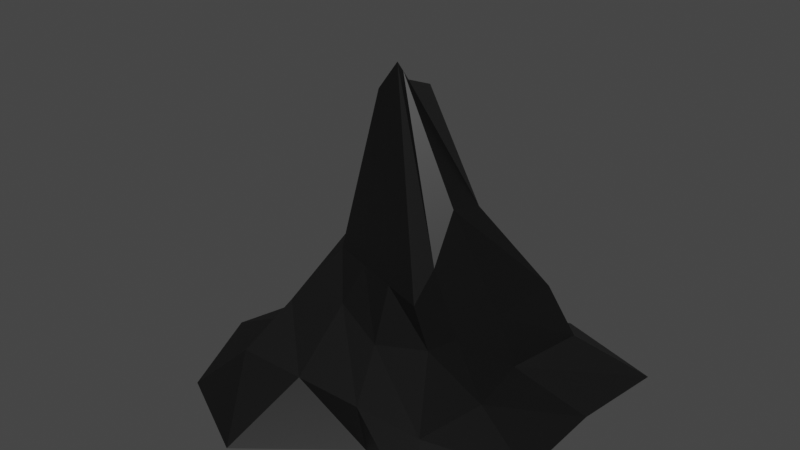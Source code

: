 # Source: FloorPillar.blend  (saved by Blender 3.2.14; exported with 4.5.12 LTS)
import bpy
from mathutils import Matrix  # noqa: F401  (used for matrix-valued properties, if any)

bpy.ops.wm.read_factory_settings(use_empty=True)
scene = bpy.context.scene
scene.name = 'Scene'

# ---- collections
col_collection = bpy.data.collections.new('Collection'); scene.collection.children.link(col_collection)

# ---- materials (node trees are filled in below, after node groups)
mat_material_002 = bpy.data.materials.new('Material.002')
mat_material_002.use_transparent_shadow = False

# ---- material node trees
mat_material_002.use_nodes = True; mat_material_002.node_tree.nodes.clear()
_N = mat_material_002.node_tree.nodes; _L = mat_material_002.node_tree.links
n0 = _N.new('ShaderNodeBsdfPrincipled'); n0.name = 'Principled BSDF'; n0.location = (10, 300)
n0.distribution = 'GGX'
n0.subsurface_method = 'RANDOM_WALK_SKIN'
n0.inputs[0].default_value = (0.003096, 0.003096, 0.003096, 1.0)
n0.inputs[3].default_value = 1.45
n0.inputs[27].default_value = (0.0, 0.0, 0.0, 1.0)
n0.inputs[28].default_value = 1.0
n1 = _N.new('ShaderNodeOutputMaterial'); n1.name = 'Material Output'; n1.location = (300, 300)
_L.new(n0.outputs[0], n1.inputs[0])
n1.is_active_output = True

# ---- world
world_world = bpy.data.worlds.new('World'); scene.world = world_world
world_world.use_nodes = True; world_world.node_tree.nodes.clear()
_N = world_world.node_tree.nodes; _L = world_world.node_tree.links
n0 = _N.new('ShaderNodeOutputWorld'); n0.name = 'World Output'; n0.location = (300, 300)
n1 = _N.new('ShaderNodeBackground'); n1.name = 'Background'; n1.location = (10, 300)
n1.inputs[0].default_value = (0.05088, 0.05088, 0.05088, 1.0)
_L.new(n1.outputs[0], n0.inputs[0])
n0.is_active_output = True
world_world.color = (0.05088, 0.05088, 0.05088)
world_world.use_sun_shadow = False
world_world.sun_shadow_jitter_overblur = 0.0

# ---- meshes
me_cube_002 = bpy.data.meshes.new('Cube.002')
me_cube_002.from_pydata([(-1.367, -3.41, -0.06817), (-0.09832, -2.31, 2.759), (-0.9819, -1.069, -0.06817), (-0.09832, -2.113, 2.44), (1.367, -3.578, -0.06817), (0.09826, -2.31, 3.025), (1.749, -0.695, -0.06817), (0.2329, -2.065, 2.805), (-0.9997, -3.121, 0.2973), (-0.7891, -2.723, 0.7246), (-0.4512, -2.404, 1.239), (-0.6598, -1.765, 1.546), (-0.7891, -1.673, 0.8669), (-0.6322, -1.547, 0.3835), (0.5813, -1.827, 1.743), (0.9746, -1.268, 0.8669), (1.133, -1.032, 0.2973), (0.6597, -2.781, 1.239), (0.7772, -2.741, 0.8459), (0.9996, -3.121, 0.2973), (-1.367, -1.55, -0.06817), (-1.815, -2.445, -0.06817), (-0.09832, -2.239, 2.644), (-0.09832, -2.174, 2.538), (1.651, -2.544, -0.06817), (1.631, -1.583, -0.06817), (0.09826, -2.174, 2.841), (0.09826, -2.239, 2.931), (0.9996, -1.8, 0.2973), (1.109, -2.436, 0.2973), (0.898, -1.926, 0.8231), (0.789, -2.37, 0.7757), (0.6597, -2.287, 1.905), (0.6597, -2.525, 1.472), (-0.9997, -2.411, 0.3282), (-0.9997, -1.751, 0.357), (-0.7142, -2.271, 0.9194), (-0.8573, -1.99, 0.6999), (-0.526, -2.175, 1.349), (-0.5956, -1.962, 1.452), (0.7104, -0.3635, -0.06817), (-0.3282, -0.713, -0.06817), (-0.03279, -2.113, 2.546), (0.03273, -2.113, 2.652), (-0.4556, -3.88, -0.06817), (0.4555, -3.152, -0.06817), (0.03273, -2.31, 2.937), (-0.03279, -2.31, 2.848), (0.3332, -3.121, 0.2973), (-0.3333, -3.121, 0.2973), (0.263, -2.806, 0.7246), (-0.2234, -2.664, 0.8709), (0.2894, -2.655, 1.239), (-0.08088, -2.53, 1.239), (-0.3333, -1.164, 0.3548), (0.3332, -1.188, 0.3261), (-0.263, -1.461, 1.036), (0.2397, -1.504, 0.703), (-0.2199, -1.866, 1.66), (0.2199, -1.966, 1.774), (-0.03279, -2.174, 2.639), (0.03273, -2.174, 2.74), (-0.03279, -2.239, 2.74), (0.003766, -2.218, 2.791), (0.6319, -1.572, -0.06817), (-0.3674, -1.561, -0.06817), (0.547, -2.511, -0.06817), (-0.4099, -2.478, -0.06817)], [], [(39, 23, 3, 11), (59, 43, 7, 14), (33, 27, 5, 17), (53, 47, 1, 10), (66, 24, 4, 45), (62, 22, 1, 47), (44, 49, 8, 0), (49, 51, 9, 8), (51, 53, 10, 9), (24, 29, 19, 4), (29, 31, 18, 19), (31, 33, 17, 18), (40, 55, 16, 6), (55, 57, 15, 16), (57, 59, 14, 15), (20, 35, 13, 2), (35, 37, 12, 13), (37, 39, 11, 12), (9, 10, 38, 36), (36, 38, 39, 37), (8, 9, 36, 34), (34, 36, 37, 35), (0, 8, 34, 21), (21, 34, 35, 20), (15, 14, 32, 30), (30, 32, 33, 31), (16, 15, 30, 28), (28, 30, 31, 29), (6, 16, 28, 25), (25, 28, 29, 24), (42, 3, 23, 60), (60, 23, 22, 62), (40, 6, 25, 64), (64, 25, 24, 66), (14, 7, 26, 32), (32, 26, 27, 33), (10, 1, 22, 38), (38, 22, 23, 39), (20, 65, 67, 21), (65, 64, 66, 67), (2, 41, 65, 20), (41, 40, 64, 65), (26, 61, 63, 27), (61, 60, 62, 63), (7, 43, 61, 26), (43, 42, 60, 61), (12, 11, 58, 56), (56, 58, 59, 57), (13, 12, 56, 54), (54, 56, 57, 55), (2, 13, 54, 41), (41, 54, 55, 40), (18, 17, 52, 50), (50, 52, 53, 51), (19, 18, 50, 48), (48, 50, 51, 49), (4, 19, 48, 45), (45, 48, 49, 44), (27, 63, 46, 5), (63, 62, 47, 46), (21, 67, 44, 0), (67, 66, 45, 44), (17, 5, 46, 52), (52, 46, 47, 53), (11, 3, 42, 58), (58, 42, 43, 59)])
_uv = me_cube_002.uv_layers.new(name='UVMap')
_uv.uv.foreach_set('vector', [0.5649, 0.173, 0.625, 0.173, 0.625, 0.25, 0.5649, 0.25, 0.5649, 0.4167, 0.625, 0.4167, 0.625, 0.5, 0.5649, 0.5, 0.5649, 0.6603, 0.625, 0.6603, 0.625, 0.75, 0.5649, 0.75, 0.5649, 0.9167, 0.625, 0.9167, 0.625, 1.0, 0.5649, 1.0, 0.2917, 0.6603, 0.375, 0.6603, 0.375, 0.75, 0.2917, 0.75, 0.7917, 0.6603, 0.875, 0.6603, 0.875, 0.75, 0.7917, 0.75, 0.375, 0.9167, 0.4399, 0.9167, 0.4399, 1.0, 0.375, 1.0, 0.4399, 0.9167, 0.5024, 0.9167, 0.5024, 1.0, 0.4399, 1.0, 0.5024, 0.9167, 0.5649, 0.9167, 0.5649, 1.0, 0.5024, 1.0, 0.375, 0.6603, 0.4399, 0.6603, 0.4399, 0.75, 0.375, 0.75, 0.4399, 0.6603, 0.5024, 0.6603, 0.5024, 0.75, 0.4399, 0.75, 0.5024, 0.6603, 0.5649, 0.6603, 0.5649, 0.75, 0.5024, 0.75, 0.375, 0.4167, 0.4399, 0.4167, 0.4399, 0.5, 0.375, 0.5, 0.4399, 0.4167, 0.5024, 0.4167, 0.5024, 0.5, 0.4399, 0.5, 0.5024, 0.4167, 0.5649, 0.4167, 0.5649, 0.5, 0.5024, 0.5, 0.375, 0.173, 0.4399, 0.173, 0.4399, 0.25, 0.375, 0.25, 0.4399, 0.173, 0.5024, 0.173, 0.5024, 0.25, 0.4399, 0.25, 0.5024, 0.173, 0.5649, 0.173, 0.5649, 0.25, 0.5024, 0.25, 0.5024, 0.0, 0.5649, 0.0, 0.5649, 0.08969, 0.5024, 0.08969, 0.5024, 0.08969, 0.5649, 0.08969, 0.5649, 0.173, 0.5024, 0.173, 0.4399, 0.0, 0.5024, 0.0, 0.5024, 0.08969, 0.4399, 0.08969, 0.4399, 0.08969, 0.5024, 0.08969, 0.5024, 0.173, 0.4399, 0.173, 0.375, 0.0, 0.4399, 0.0, 0.4399, 0.08969, 0.375, 0.08969, 0.375, 0.08969, 0.4399, 0.08969, 0.4399, 0.173, 0.375, 0.173, 0.5024, 0.5, 0.5649, 0.5, 0.5649, 0.577, 0.5024, 0.577, 0.5024, 0.577, 0.5649, 0.577, 0.5649, 0.6603, 0.5024, 0.6603, 0.4399, 0.5, 0.5024, 0.5, 0.5024, 0.577, 0.4399, 0.577, 0.4399, 0.577, 0.5024, 0.577, 0.5024, 0.6603, 0.4399, 0.6603, 0.375, 0.5, 0.4399, 0.5, 0.4399, 0.577, 0.375, 0.577, 0.375, 0.577, 0.4399, 0.577, 0.4399, 0.6603, 0.375, 0.6603, 0.7917, 0.5, 0.875, 0.5, 0.875, 0.577, 0.7917, 0.577, 0.7917, 0.577, 0.875, 0.577, 0.875, 0.6603, 0.7917, 0.6603, 0.2917, 0.5, 0.375, 0.5, 0.375, 0.577, 0.2917, 0.577, 0.2917, 0.577, 0.375, 0.577, 0.375, 0.6603, 0.2917, 0.6603, 0.5649, 0.5, 0.625, 0.5, 0.625, 0.577, 0.5649, 0.577, 0.5649, 0.577, 0.625, 0.577, 0.625, 0.6603, 0.5649, 0.6603, 0.5649, 0.0, 0.625, 0.0, 0.625, 0.08969, 0.5649, 0.08969, 0.5649, 0.08969, 0.625, 0.08969, 0.625, 0.173, 0.5649, 0.173, 0.125, 0.577, 0.2083, 0.577, 0.2083, 0.6603, 0.125, 0.6603, 0.2083, 0.577, 0.2917, 0.577, 0.2917, 0.6603, 0.2083, 0.6603, 0.125, 0.5, 0.2083, 0.5, 0.2083, 0.577, 0.125, 0.577, 0.2083, 0.5, 0.2917, 0.5, 0.2917, 0.577, 0.2083, 0.577, 0.625, 0.577, 0.7083, 0.577, 0.7083, 0.6603, 0.625, 0.6603, 0.7083, 0.577, 0.7917, 0.577, 0.7917, 0.6603, 0.7083, 0.6603, 0.625, 0.5, 0.7083, 0.5, 0.7083, 0.577, 0.625, 0.577, 0.7083, 0.5, 0.7917, 0.5, 0.7917, 0.577, 0.7083, 0.577, 0.5024, 0.25, 0.5649, 0.25, 0.5649, 0.3333, 0.5024, 0.3333, 0.5024, 0.3333, 0.5649, 0.3333, 0.5649, 0.4167, 0.5024, 0.4167, 0.4399, 0.25, 0.5024, 0.25, 0.5024, 0.3333, 0.4399, 0.3333, 0.4399, 0.3333, 0.5024, 0.3333, 0.5024, 0.4167, 0.4399, 0.4167, 0.375, 0.25, 0.4399, 0.25, 0.4399, 0.3333, 0.375, 0.3333, 0.375, 0.3333, 0.4399, 0.3333, 0.4399, 0.4167, 0.375, 0.4167, 0.5024, 0.75, 0.5649, 0.75, 0.5649, 0.8333, 0.5024, 0.8333, 0.5024, 0.8333, 0.5649, 0.8333, 0.5649, 0.9167, 0.5024, 0.9167, 0.4399, 0.75, 0.5024, 0.75, 0.5024, 0.8333, 0.4399, 0.8333, 0.4399, 0.8333, 0.5024, 0.8333, 0.5024, 0.9167, 0.4399, 0.9167, 0.375, 0.75, 0.4399, 0.75, 0.4399, 0.8333, 0.375, 0.8333, 0.375, 0.8333, 0.4399, 0.8333, 0.4399, 0.9167, 0.375, 0.9167, 0.625, 0.6603, 0.7083, 0.6603, 0.7083, 0.75, 0.625, 0.75, 0.7083, 0.6603, 0.7917, 0.6603, 0.7917, 0.75, 0.7083, 0.75, 0.125, 0.6603, 0.2083, 0.6603, 0.2083, 0.75, 0.125, 0.75, 0.2083, 0.6603, 0.2917, 0.6603, 0.2917, 0.75, 0.2083, 0.75, 0.5649, 0.75, 0.625, 0.75, 0.625, 0.8333, 0.5649, 0.8333, 0.5649, 0.8333, 0.625, 0.8333, 0.625, 0.9167, 0.5649, 0.9167, 0.5649, 0.25, 0.625, 0.25, 0.625, 0.3333, 0.5649, 0.3333, 0.5649, 0.3333, 0.625, 0.3333, 0.625, 0.4167, 0.5649, 0.4167])
me_cube_002.materials.append(mat_material_002)
me_cube_002.update()

# ---- objects
ob_cube_001 = bpy.data.objects.new('Cube.001', me_cube_002)

# ---- transforms, parenting, visibility, modifiers, constraints
ob_cube_001.location = (0.0, 0.0, 0.0)

# ---- collection membership
col_collection.objects.link(ob_cube_001)

# ---- scene / render settings (as saved in the file)
scene.frame_start = 1; scene.frame_end = 250; scene.frame_set(1)
scene.render.engine = 'BLENDER_EEVEE_NEXT'
scene.cycles.sampling_pattern = 'TABULATED_SOBOL'
scene.cycles.use_light_tree = False
scene.view_settings.view_transform = 'Filmic'
bpy.context.view_layer.update()

# ---- added for rendering (the .blend has no active camera and no usable light): camera, sun
cam_auto = bpy.data.cameras.new('AutoCamera')
cam_auto.lens = 50.0
cam_auto.sensor_width = 36.0
cam_auto.clip_end = 1000.0
ob_auto_camera = bpy.data.objects.new('AutoCamera', cam_auto)
scene.collection.objects.link(ob_auto_camera)
ob_auto_camera.location = (5.41213, -8.65574, 5.83441)
ob_auto_camera.rotation_euler = (1.09748, -7.21219e-08, 0.694738)
scene.camera = ob_auto_camera
light_auto_sun = bpy.data.lights.new('AutoSun', 'SUN')
light_auto_sun.energy = 3.0
light_auto_sun.angle = 0.0523599
ob_auto_sun = bpy.data.objects.new('AutoSun', light_auto_sun)
scene.collection.objects.link(ob_auto_sun)
ob_auto_sun.rotation_euler = (0.872665, 0.174533, 0.523599)
bpy.context.view_layer.update()
